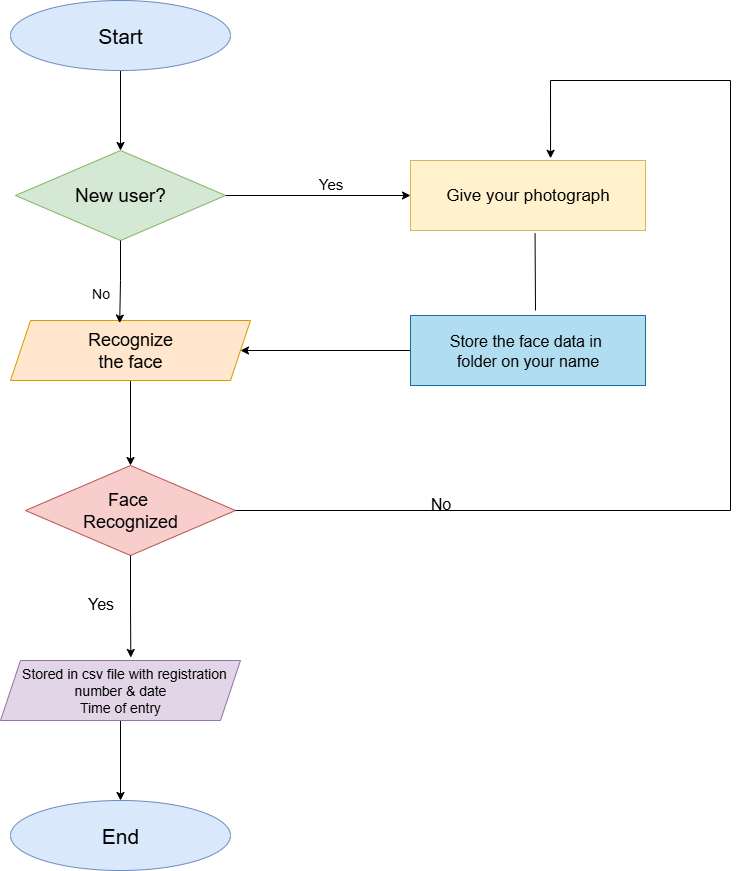

The diagram above was exported from draw.io. Its source (the exported page's mxGraphModel, read from the mxfile embedded in the PNG):
<mxGraphModel dx="1489" dy="803" grid="1" gridSize="10" guides="1" tooltips="1" connect="1" arrows="1" fold="1" page="1" pageScale="1" pageWidth="850" pageHeight="1100" math="0" shadow="0">
  <root>
    <mxCell id="0" />
    <mxCell id="1" parent="0" />
    <mxCell id="8JcEXhojAKToqbFdric1-7" style="edgeStyle=orthogonalEdgeStyle;rounded=0;orthogonalLoop=1;jettySize=auto;html=1;" edge="1" parent="1" source="8JcEXhojAKToqbFdric1-1" target="8JcEXhojAKToqbFdric1-2">
      <mxGeometry relative="1" as="geometry" />
    </mxCell>
    <mxCell id="8JcEXhojAKToqbFdric1-1" value="&lt;span style=&quot;font-size: 21px;&quot;&gt;Start&lt;/span&gt;" style="ellipse;whiteSpace=wrap;html=1;fillColor=#dae8fc;strokeColor=#6c8ebf;" vertex="1" parent="1">
      <mxGeometry x="100" y="40" width="220" height="70" as="geometry" />
    </mxCell>
    <mxCell id="8JcEXhojAKToqbFdric1-14" style="edgeStyle=orthogonalEdgeStyle;rounded=0;orthogonalLoop=1;jettySize=auto;html=1;entryX=0;entryY=0.5;entryDx=0;entryDy=0;" edge="1" parent="1" source="8JcEXhojAKToqbFdric1-2" target="8JcEXhojAKToqbFdric1-11">
      <mxGeometry relative="1" as="geometry" />
    </mxCell>
    <mxCell id="8JcEXhojAKToqbFdric1-2" value="&lt;font style=&quot;font-size: 19px;&quot;&gt;New user?&lt;/font&gt;" style="rhombus;whiteSpace=wrap;html=1;fillColor=#d5e8d4;strokeColor=#82b366;" vertex="1" parent="1">
      <mxGeometry x="105" y="190" width="210" height="90" as="geometry" />
    </mxCell>
    <mxCell id="8JcEXhojAKToqbFdric1-9" style="edgeStyle=orthogonalEdgeStyle;rounded=0;orthogonalLoop=1;jettySize=auto;html=1;" edge="1" parent="1" source="8JcEXhojAKToqbFdric1-3" target="8JcEXhojAKToqbFdric1-4">
      <mxGeometry relative="1" as="geometry" />
    </mxCell>
    <mxCell id="8JcEXhojAKToqbFdric1-3" value="&lt;font style=&quot;font-size: 18px;&quot;&gt;Recognize&lt;/font&gt;&lt;div&gt;&lt;font style=&quot;font-size: 18px;&quot;&gt;the face&lt;/font&gt;&lt;/div&gt;" style="shape=parallelogram;perimeter=parallelogramPerimeter;whiteSpace=wrap;html=1;fixedSize=1;fillColor=#ffe6cc;strokeColor=#d79b00;" vertex="1" parent="1">
      <mxGeometry x="100" y="360" width="240" height="60" as="geometry" />
    </mxCell>
    <mxCell id="8JcEXhojAKToqbFdric1-4" value="&lt;font style=&quot;font-size: 18px;&quot;&gt;Face&amp;nbsp;&lt;/font&gt;&lt;div&gt;&lt;font style=&quot;font-size: 18px;&quot;&gt;Recognized&lt;/font&gt;&lt;/div&gt;" style="rhombus;whiteSpace=wrap;html=1;fillColor=#f8cecc;strokeColor=#b85450;" vertex="1" parent="1">
      <mxGeometry x="115" y="505" width="210" height="90" as="geometry" />
    </mxCell>
    <mxCell id="8JcEXhojAKToqbFdric1-22" style="edgeStyle=orthogonalEdgeStyle;rounded=0;orthogonalLoop=1;jettySize=auto;html=1;entryX=0.5;entryY=0;entryDx=0;entryDy=0;" edge="1" parent="1" source="8JcEXhojAKToqbFdric1-5" target="8JcEXhojAKToqbFdric1-21">
      <mxGeometry relative="1" as="geometry" />
    </mxCell>
    <mxCell id="8JcEXhojAKToqbFdric1-5" value="&lt;font style=&quot;font-size: 14px;&quot;&gt;&amp;nbsp; Stored in csv file with registration&lt;/font&gt;&lt;div&gt;&lt;font style=&quot;font-size: 14px;&quot;&gt;number &amp;amp; date&lt;/font&gt;&lt;/div&gt;&lt;div&gt;&lt;font style=&quot;font-size: 14px;&quot;&gt;Time of entry&lt;/font&gt;&lt;/div&gt;" style="shape=parallelogram;perimeter=parallelogramPerimeter;whiteSpace=wrap;html=1;fixedSize=1;fillColor=#e1d5e7;strokeColor=#9673a6;" vertex="1" parent="1">
      <mxGeometry x="90" y="700" width="240" height="60" as="geometry" />
    </mxCell>
    <mxCell id="8JcEXhojAKToqbFdric1-8" style="edgeStyle=orthogonalEdgeStyle;rounded=0;orthogonalLoop=1;jettySize=auto;html=1;entryX=0.455;entryY=0.043;entryDx=0;entryDy=0;entryPerimeter=0;" edge="1" parent="1" source="8JcEXhojAKToqbFdric1-2" target="8JcEXhojAKToqbFdric1-3">
      <mxGeometry relative="1" as="geometry" />
    </mxCell>
    <mxCell id="8JcEXhojAKToqbFdric1-10" style="edgeStyle=orthogonalEdgeStyle;rounded=0;orthogonalLoop=1;jettySize=auto;html=1;entryX=0.543;entryY=-0.05;entryDx=0;entryDy=0;entryPerimeter=0;" edge="1" parent="1" source="8JcEXhojAKToqbFdric1-4" target="8JcEXhojAKToqbFdric1-5">
      <mxGeometry relative="1" as="geometry" />
    </mxCell>
    <mxCell id="8JcEXhojAKToqbFdric1-11" value="&lt;font style=&quot;font-size: 17px;&quot;&gt;Give your photograph&lt;/font&gt;" style="rounded=0;whiteSpace=wrap;html=1;fillColor=#fff2cc;strokeColor=#d6b656;" vertex="1" parent="1">
      <mxGeometry x="500" y="200" width="235" height="70" as="geometry" />
    </mxCell>
    <mxCell id="8JcEXhojAKToqbFdric1-25" style="edgeStyle=orthogonalEdgeStyle;rounded=0;orthogonalLoop=1;jettySize=auto;html=1;entryX=1;entryY=0.5;entryDx=0;entryDy=0;" edge="1" parent="1" source="8JcEXhojAKToqbFdric1-12" target="8JcEXhojAKToqbFdric1-3">
      <mxGeometry relative="1" as="geometry" />
    </mxCell>
    <mxCell id="8JcEXhojAKToqbFdric1-12" value="&lt;font style=&quot;font-size: 16px;&quot;&gt;Store the face data in&amp;nbsp;&lt;/font&gt;&lt;div&gt;&lt;font style=&quot;font-size: 16px;&quot;&gt;f&lt;span style=&quot;background-color: transparent; color: light-dark(rgb(0, 0, 0), rgb(255, 255, 255));&quot;&gt;older on your name&lt;/span&gt;&lt;/font&gt;&lt;/div&gt;" style="rounded=0;whiteSpace=wrap;html=1;fillColor=#b1ddf0;strokeColor=#10739e;" vertex="1" parent="1">
      <mxGeometry x="500" y="355" width="235" height="70" as="geometry" />
    </mxCell>
    <mxCell id="8JcEXhojAKToqbFdric1-13" value="" style="endArrow=none;html=1;rounded=0;entryX=0.53;entryY=1.04;entryDx=0;entryDy=0;entryPerimeter=0;" edge="1" parent="1" target="8JcEXhojAKToqbFdric1-11">
      <mxGeometry width="50" height="50" relative="1" as="geometry">
        <mxPoint x="625" y="350" as="sourcePoint" />
        <mxPoint x="570" y="320" as="targetPoint" />
      </mxGeometry>
    </mxCell>
    <mxCell id="8JcEXhojAKToqbFdric1-20" value="" style="endArrow=classic;html=1;rounded=0;exitX=1;exitY=0.5;exitDx=0;exitDy=0;entryX=0.596;entryY=-0.031;entryDx=0;entryDy=0;entryPerimeter=0;" edge="1" parent="1" source="8JcEXhojAKToqbFdric1-4" target="8JcEXhojAKToqbFdric1-11">
      <mxGeometry width="50" height="50" relative="1" as="geometry">
        <mxPoint x="320" y="430" as="sourcePoint" />
        <mxPoint x="370" y="380" as="targetPoint" />
        <Array as="points">
          <mxPoint x="820" y="550" />
          <mxPoint x="820" y="120" />
          <mxPoint x="640" y="120" />
        </Array>
      </mxGeometry>
    </mxCell>
    <mxCell id="8JcEXhojAKToqbFdric1-21" value="&lt;span style=&quot;font-size: 21px;&quot;&gt;End&lt;/span&gt;" style="ellipse;whiteSpace=wrap;html=1;fillColor=#dae8fc;strokeColor=#6c8ebf;" vertex="1" parent="1">
      <mxGeometry x="100" y="840" width="220" height="70" as="geometry" />
    </mxCell>
    <mxCell id="8JcEXhojAKToqbFdric1-23" value="&lt;font style=&quot;font-size: 16px;&quot;&gt;No&lt;/font&gt;" style="text;html=1;align=center;verticalAlign=middle;resizable=0;points=[];autosize=1;strokeColor=none;fillColor=none;" vertex="1" parent="1">
      <mxGeometry x="510" y="528" width="40" height="30" as="geometry" />
    </mxCell>
    <mxCell id="8JcEXhojAKToqbFdric1-26" value="&lt;font style=&quot;font-size: 15px;&quot;&gt;Yes&lt;/font&gt;" style="text;html=1;align=center;verticalAlign=middle;resizable=0;points=[];autosize=1;strokeColor=none;fillColor=none;" vertex="1" parent="1">
      <mxGeometry x="395" y="208" width="50" height="30" as="geometry" />
    </mxCell>
    <mxCell id="8JcEXhojAKToqbFdric1-27" value="&lt;span style=&quot;font-size: 14px;&quot;&gt;No&lt;/span&gt;" style="text;html=1;align=center;verticalAlign=middle;resizable=0;points=[];autosize=1;strokeColor=none;fillColor=none;" vertex="1" parent="1">
      <mxGeometry x="170" y="318" width="40" height="30" as="geometry" />
    </mxCell>
    <mxCell id="8JcEXhojAKToqbFdric1-29" value="&lt;span style=&quot;font-size: 16px;&quot;&gt;Yes&lt;/span&gt;" style="text;html=1;align=center;verticalAlign=middle;resizable=0;points=[];autosize=1;strokeColor=none;fillColor=none;" vertex="1" parent="1">
      <mxGeometry x="165" y="628" width="50" height="30" as="geometry" />
    </mxCell>
  </root>
</mxGraphModel>